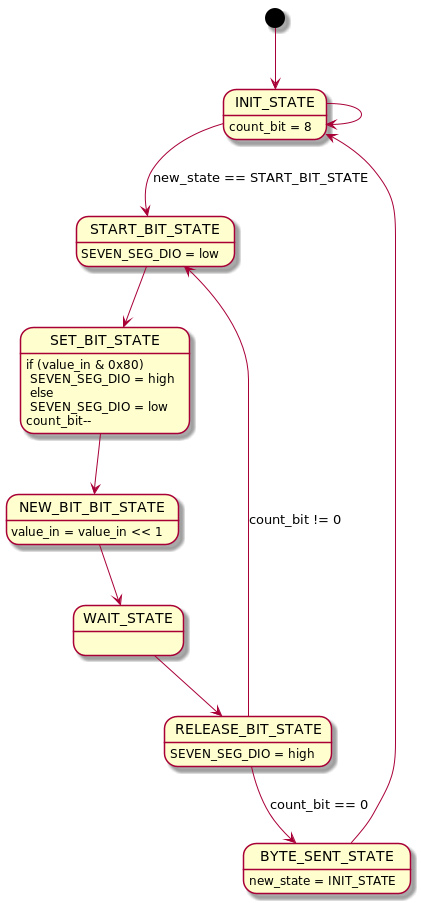

The diagram above was rendered by PlantUML. Its source (embedded in the PNG):
@startuml

show empty description
[*] --> INIT_STATE


INIT_STATE : count_bit = 8
INIT_STATE --> START_BIT_STATE : new_state == START_BIT_STATE
INIT_STATE --> INIT_STATE

START_BIT_STATE : SEVEN_SEG_DIO = low
START_BIT_STATE --> SET_BIT_STATE

SET_BIT_STATE : if (value_in & 0x80)\n SEVEN_SEG_DIO = high\n else\n SEVEN_SEG_DIO = low\ncount_bit--
SET_BIT_STATE --> NEW_BIT_BIT_STATE

NEW_BIT_BIT_STATE : value_in = value_in << 1
NEW_BIT_BIT_STATE --> WAIT_STATE

WAIT_STATE :
WAIT_STATE --> RELEASE_BIT_STATE

RELEASE_BIT_STATE : SEVEN_SEG_DIO = high
RELEASE_BIT_STATE --> BYTE_SENT_STATE : count_bit == 0
RELEASE_BIT_STATE --> START_BIT_STATE : count_bit != 0

BYTE_SENT_STATE : new_state = INIT_STATE
BYTE_SENT_STATE --> INIT_STATE


@enduml